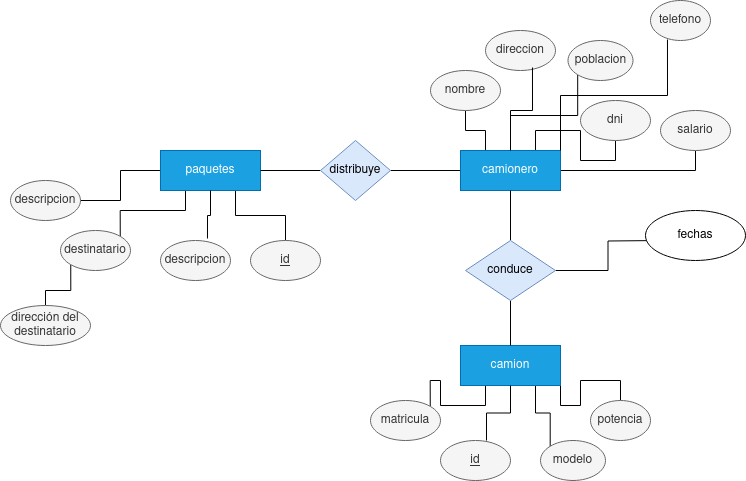

The diagram above was exported from draw.io. Its source (the exported page's mxGraphModel, read from the mxfile embedded in the PNG):
<mxGraphModel dx="1434" dy="795" grid="1" gridSize="10" guides="1" tooltips="1" connect="1" arrows="1" fold="1" page="1" pageScale="1" pageWidth="827" pageHeight="1169" math="0" shadow="0">
  <root>
    <mxCell id="0" />
    <mxCell id="1" parent="0" />
    <mxCell id="WqXxhXE9UAxVizr9mFHz-39" style="edgeStyle=orthogonalEdgeStyle;rounded=0;orthogonalLoop=1;jettySize=auto;html=1;exitX=0;exitY=0.5;exitDx=0;exitDy=0;endArrow=none;endFill=0;" edge="1" parent="1" source="WqXxhXE9UAxVizr9mFHz-1" target="WqXxhXE9UAxVizr9mFHz-36">
      <mxGeometry relative="1" as="geometry" />
    </mxCell>
    <mxCell id="WqXxhXE9UAxVizr9mFHz-40" style="edgeStyle=orthogonalEdgeStyle;rounded=0;orthogonalLoop=1;jettySize=auto;html=1;exitX=0.25;exitY=1;exitDx=0;exitDy=0;entryX=1;entryY=0;entryDx=0;entryDy=0;endArrow=none;endFill=0;" edge="1" parent="1" source="WqXxhXE9UAxVizr9mFHz-1" target="WqXxhXE9UAxVizr9mFHz-34">
      <mxGeometry relative="1" as="geometry" />
    </mxCell>
    <mxCell id="WqXxhXE9UAxVizr9mFHz-42" style="edgeStyle=orthogonalEdgeStyle;rounded=0;orthogonalLoop=1;jettySize=auto;html=1;exitX=0.75;exitY=1;exitDx=0;exitDy=0;entryX=0.5;entryY=0;entryDx=0;entryDy=0;endArrow=none;endFill=0;" edge="1" parent="1" source="WqXxhXE9UAxVizr9mFHz-1" target="WqXxhXE9UAxVizr9mFHz-35">
      <mxGeometry relative="1" as="geometry" />
    </mxCell>
    <mxCell id="WqXxhXE9UAxVizr9mFHz-1" value="paquetes" style="whiteSpace=wrap;html=1;align=center;fillColor=#1ba1e2;strokeColor=#006EAF;fontColor=#ffffff;" vertex="1" parent="1">
      <mxGeometry x="230" y="350" width="100" height="40" as="geometry" />
    </mxCell>
    <mxCell id="WqXxhXE9UAxVizr9mFHz-8" style="edgeStyle=orthogonalEdgeStyle;rounded=0;orthogonalLoop=1;jettySize=auto;html=1;exitX=0;exitY=0.5;exitDx=0;exitDy=0;entryX=1;entryY=0.5;entryDx=0;entryDy=0;endArrow=none;endFill=0;" edge="1" parent="1" source="WqXxhXE9UAxVizr9mFHz-2" target="WqXxhXE9UAxVizr9mFHz-4">
      <mxGeometry relative="1" as="geometry" />
    </mxCell>
    <mxCell id="WqXxhXE9UAxVizr9mFHz-29" style="edgeStyle=orthogonalEdgeStyle;rounded=0;orthogonalLoop=1;jettySize=auto;html=1;exitX=0.25;exitY=0;exitDx=0;exitDy=0;endArrow=none;endFill=0;" edge="1" parent="1" source="WqXxhXE9UAxVizr9mFHz-2" target="WqXxhXE9UAxVizr9mFHz-24">
      <mxGeometry relative="1" as="geometry" />
    </mxCell>
    <mxCell id="WqXxhXE9UAxVizr9mFHz-30" style="edgeStyle=orthogonalEdgeStyle;rounded=0;orthogonalLoop=1;jettySize=auto;html=1;exitX=0.5;exitY=0;exitDx=0;exitDy=0;entryX=0;entryY=1;entryDx=0;entryDy=0;endArrow=none;endFill=0;" edge="1" parent="1" source="WqXxhXE9UAxVizr9mFHz-2" target="WqXxhXE9UAxVizr9mFHz-26">
      <mxGeometry relative="1" as="geometry" />
    </mxCell>
    <mxCell id="WqXxhXE9UAxVizr9mFHz-31" style="edgeStyle=orthogonalEdgeStyle;rounded=0;orthogonalLoop=1;jettySize=auto;html=1;exitX=0.75;exitY=0;exitDx=0;exitDy=0;entryX=0.5;entryY=1;entryDx=0;entryDy=0;endArrow=none;endFill=0;" edge="1" parent="1" source="WqXxhXE9UAxVizr9mFHz-2" target="WqXxhXE9UAxVizr9mFHz-25">
      <mxGeometry relative="1" as="geometry" />
    </mxCell>
    <mxCell id="WqXxhXE9UAxVizr9mFHz-33" style="edgeStyle=orthogonalEdgeStyle;rounded=0;orthogonalLoop=1;jettySize=auto;html=1;exitX=1;exitY=0.5;exitDx=0;exitDy=0;entryX=0.5;entryY=1;entryDx=0;entryDy=0;endArrow=none;endFill=0;" edge="1" parent="1" source="WqXxhXE9UAxVizr9mFHz-2" target="WqXxhXE9UAxVizr9mFHz-27">
      <mxGeometry relative="1" as="geometry" />
    </mxCell>
    <mxCell id="WqXxhXE9UAxVizr9mFHz-2" value="&lt;div&gt;camionero&lt;/div&gt;" style="whiteSpace=wrap;html=1;align=center;fillColor=#1ba1e2;strokeColor=#006EAF;fontColor=#ffffff;" vertex="1" parent="1">
      <mxGeometry x="530" y="350" width="100" height="40" as="geometry" />
    </mxCell>
    <mxCell id="WqXxhXE9UAxVizr9mFHz-14" style="edgeStyle=orthogonalEdgeStyle;rounded=0;orthogonalLoop=1;jettySize=auto;html=1;exitX=0.25;exitY=1;exitDx=0;exitDy=0;entryX=1;entryY=0;entryDx=0;entryDy=0;endArrow=none;endFill=0;" edge="1" parent="1" source="WqXxhXE9UAxVizr9mFHz-3" target="WqXxhXE9UAxVizr9mFHz-13">
      <mxGeometry relative="1" as="geometry" />
    </mxCell>
    <mxCell id="WqXxhXE9UAxVizr9mFHz-16" style="edgeStyle=orthogonalEdgeStyle;rounded=0;orthogonalLoop=1;jettySize=auto;html=1;exitX=0.75;exitY=1;exitDx=0;exitDy=0;entryX=0;entryY=0;entryDx=0;entryDy=0;endArrow=none;endFill=0;" edge="1" parent="1" source="WqXxhXE9UAxVizr9mFHz-3" target="WqXxhXE9UAxVizr9mFHz-12">
      <mxGeometry relative="1" as="geometry" />
    </mxCell>
    <mxCell id="WqXxhXE9UAxVizr9mFHz-17" style="edgeStyle=orthogonalEdgeStyle;rounded=0;orthogonalLoop=1;jettySize=auto;html=1;exitX=1;exitY=1;exitDx=0;exitDy=0;entryX=0.5;entryY=0;entryDx=0;entryDy=0;endArrow=none;endFill=0;" edge="1" parent="1" source="WqXxhXE9UAxVizr9mFHz-3" target="WqXxhXE9UAxVizr9mFHz-10">
      <mxGeometry relative="1" as="geometry" />
    </mxCell>
    <mxCell id="WqXxhXE9UAxVizr9mFHz-3" value="&lt;div&gt;camion&lt;/div&gt;" style="whiteSpace=wrap;html=1;align=center;fillColor=#1ba1e2;strokeColor=#006EAF;fontColor=#ffffff;" vertex="1" parent="1">
      <mxGeometry x="530" y="545" width="100" height="40" as="geometry" />
    </mxCell>
    <mxCell id="WqXxhXE9UAxVizr9mFHz-9" style="edgeStyle=orthogonalEdgeStyle;rounded=0;orthogonalLoop=1;jettySize=auto;html=1;exitX=0;exitY=0.5;exitDx=0;exitDy=0;entryX=1;entryY=0.5;entryDx=0;entryDy=0;endArrow=none;endFill=0;" edge="1" parent="1" source="WqXxhXE9UAxVizr9mFHz-4" target="WqXxhXE9UAxVizr9mFHz-1">
      <mxGeometry relative="1" as="geometry" />
    </mxCell>
    <mxCell id="WqXxhXE9UAxVizr9mFHz-4" value="distribuye" style="shape=rhombus;perimeter=rhombusPerimeter;whiteSpace=wrap;html=1;align=center;fillColor=#dae8fc;strokeColor=#6c8ebf;" vertex="1" parent="1">
      <mxGeometry x="390" y="340" width="70" height="60" as="geometry" />
    </mxCell>
    <mxCell id="WqXxhXE9UAxVizr9mFHz-6" style="edgeStyle=orthogonalEdgeStyle;rounded=0;orthogonalLoop=1;jettySize=auto;html=1;exitX=0.5;exitY=1;exitDx=0;exitDy=0;entryX=0.5;entryY=0;entryDx=0;entryDy=0;endArrow=none;endFill=0;" edge="1" parent="1" source="WqXxhXE9UAxVizr9mFHz-5" target="WqXxhXE9UAxVizr9mFHz-3">
      <mxGeometry relative="1" as="geometry" />
    </mxCell>
    <mxCell id="WqXxhXE9UAxVizr9mFHz-7" style="edgeStyle=orthogonalEdgeStyle;rounded=0;orthogonalLoop=1;jettySize=auto;html=1;exitX=0.5;exitY=0;exitDx=0;exitDy=0;entryX=0.5;entryY=1;entryDx=0;entryDy=0;endArrow=none;endFill=0;" edge="1" parent="1" source="WqXxhXE9UAxVizr9mFHz-5" target="WqXxhXE9UAxVizr9mFHz-2">
      <mxGeometry relative="1" as="geometry" />
    </mxCell>
    <mxCell id="WqXxhXE9UAxVizr9mFHz-20" style="edgeStyle=orthogonalEdgeStyle;rounded=0;orthogonalLoop=1;jettySize=auto;html=1;exitX=1;exitY=0.5;exitDx=0;exitDy=0;entryX=0;entryY=0.5;entryDx=0;entryDy=0;endArrow=none;endFill=0;" edge="1" parent="1" source="WqXxhXE9UAxVizr9mFHz-5">
      <mxGeometry relative="1" as="geometry">
        <mxPoint x="730" y="440" as="targetPoint" />
      </mxGeometry>
    </mxCell>
    <mxCell id="WqXxhXE9UAxVizr9mFHz-5" value="&lt;div&gt;conduce&lt;/div&gt;" style="shape=rhombus;perimeter=rhombusPerimeter;whiteSpace=wrap;html=1;align=center;fillColor=#dae8fc;strokeColor=#6c8ebf;" vertex="1" parent="1">
      <mxGeometry x="535" y="440" width="90" height="60" as="geometry" />
    </mxCell>
    <mxCell id="WqXxhXE9UAxVizr9mFHz-10" value="potencia" style="ellipse;whiteSpace=wrap;html=1;align=center;fillColor=#f5f5f5;fontColor=#333333;strokeColor=#666666;" vertex="1" parent="1">
      <mxGeometry x="660" y="600" width="60" height="40" as="geometry" />
    </mxCell>
    <mxCell id="WqXxhXE9UAxVizr9mFHz-11" value="&lt;u&gt;id&lt;/u&gt;" style="ellipse;whiteSpace=wrap;html=1;align=center;fillColor=#f5f5f5;fontColor=#333333;strokeColor=#666666;" vertex="1" parent="1">
      <mxGeometry x="510" y="640" width="70" height="40" as="geometry" />
    </mxCell>
    <mxCell id="WqXxhXE9UAxVizr9mFHz-12" value="&lt;div&gt;modelo&lt;/div&gt;" style="ellipse;whiteSpace=wrap;html=1;align=center;fillColor=#f5f5f5;fontColor=#333333;strokeColor=#666666;" vertex="1" parent="1">
      <mxGeometry x="610" y="640" width="65" height="40" as="geometry" />
    </mxCell>
    <mxCell id="WqXxhXE9UAxVizr9mFHz-13" value="&lt;div&gt;matricula&lt;/div&gt;" style="ellipse;whiteSpace=wrap;html=1;align=center;fillColor=#f5f5f5;fontColor=#333333;strokeColor=#666666;" vertex="1" parent="1">
      <mxGeometry x="440" y="600" width="70" height="40" as="geometry" />
    </mxCell>
    <mxCell id="WqXxhXE9UAxVizr9mFHz-15" style="edgeStyle=orthogonalEdgeStyle;rounded=0;orthogonalLoop=1;jettySize=auto;html=1;exitX=0.5;exitY=1;exitDx=0;exitDy=0;entryX=0.657;entryY=0;entryDx=0;entryDy=0;entryPerimeter=0;endArrow=none;endFill=0;" edge="1" parent="1" source="WqXxhXE9UAxVizr9mFHz-3" target="WqXxhXE9UAxVizr9mFHz-11">
      <mxGeometry relative="1" as="geometry" />
    </mxCell>
    <mxCell id="WqXxhXE9UAxVizr9mFHz-21" value="descripcion" style="ellipse;whiteSpace=wrap;html=1;align=center;fillColor=#f5f5f5;fontColor=#333333;strokeColor=#666666;" vertex="1" parent="1">
      <mxGeometry x="230" y="440" width="70" height="40" as="geometry" />
    </mxCell>
    <mxCell id="WqXxhXE9UAxVizr9mFHz-22" value="direccion" style="ellipse;whiteSpace=wrap;html=1;align=center;fillColor=#f5f5f5;fontColor=#333333;strokeColor=#666666;" vertex="1" parent="1">
      <mxGeometry x="555" y="230" width="70" height="40" as="geometry" />
    </mxCell>
    <mxCell id="WqXxhXE9UAxVizr9mFHz-23" value="telefono" style="ellipse;whiteSpace=wrap;html=1;align=center;fillColor=#f5f5f5;fontColor=#333333;strokeColor=#666666;" vertex="1" parent="1">
      <mxGeometry x="720" y="200" width="60" height="40" as="geometry" />
    </mxCell>
    <mxCell id="WqXxhXE9UAxVizr9mFHz-24" value="&lt;div&gt;nombre&lt;/div&gt;" style="ellipse;whiteSpace=wrap;html=1;align=center;fillColor=#f5f5f5;fontColor=#333333;strokeColor=#666666;" vertex="1" parent="1">
      <mxGeometry x="500" y="270" width="70" height="40" as="geometry" />
    </mxCell>
    <mxCell id="WqXxhXE9UAxVizr9mFHz-25" value="dni" style="ellipse;whiteSpace=wrap;html=1;align=center;fillColor=#f5f5f5;fontColor=#333333;strokeColor=#666666;" vertex="1" parent="1">
      <mxGeometry x="650" y="300" width="70" height="40" as="geometry" />
    </mxCell>
    <mxCell id="WqXxhXE9UAxVizr9mFHz-26" value="poblacion" style="ellipse;whiteSpace=wrap;html=1;align=center;fillColor=#f5f5f5;fontColor=#333333;strokeColor=#666666;" vertex="1" parent="1">
      <mxGeometry x="637.5" y="240" width="65" height="40" as="geometry" />
    </mxCell>
    <mxCell id="WqXxhXE9UAxVizr9mFHz-27" value="salario" style="ellipse;whiteSpace=wrap;html=1;align=center;fillColor=#f5f5f5;fontColor=#333333;strokeColor=#666666;" vertex="1" parent="1">
      <mxGeometry x="730" y="310" width="70" height="40" as="geometry" />
    </mxCell>
    <mxCell id="WqXxhXE9UAxVizr9mFHz-28" style="edgeStyle=orthogonalEdgeStyle;rounded=0;orthogonalLoop=1;jettySize=auto;html=1;exitX=0.5;exitY=0;exitDx=0;exitDy=0;entryX=0.671;entryY=0.925;entryDx=0;entryDy=0;entryPerimeter=0;endArrow=none;endFill=0;" edge="1" parent="1" source="WqXxhXE9UAxVizr9mFHz-2" target="WqXxhXE9UAxVizr9mFHz-22">
      <mxGeometry relative="1" as="geometry" />
    </mxCell>
    <mxCell id="WqXxhXE9UAxVizr9mFHz-32" style="edgeStyle=orthogonalEdgeStyle;rounded=0;orthogonalLoop=1;jettySize=auto;html=1;exitX=1;exitY=0;exitDx=0;exitDy=0;entryX=0.283;entryY=0.975;entryDx=0;entryDy=0;entryPerimeter=0;endArrow=none;endFill=0;" edge="1" parent="1" source="WqXxhXE9UAxVizr9mFHz-2" target="WqXxhXE9UAxVizr9mFHz-23">
      <mxGeometry relative="1" as="geometry" />
    </mxCell>
    <mxCell id="WqXxhXE9UAxVizr9mFHz-44" style="edgeStyle=orthogonalEdgeStyle;rounded=0;orthogonalLoop=1;jettySize=auto;html=1;exitX=0;exitY=1;exitDx=0;exitDy=0;entryX=0.5;entryY=0;entryDx=0;entryDy=0;endArrow=none;endFill=0;" edge="1" parent="1" source="WqXxhXE9UAxVizr9mFHz-34" target="WqXxhXE9UAxVizr9mFHz-43">
      <mxGeometry relative="1" as="geometry" />
    </mxCell>
    <mxCell id="WqXxhXE9UAxVizr9mFHz-34" value="destinatario" style="ellipse;whiteSpace=wrap;html=1;align=center;fillColor=#f5f5f5;fontColor=#333333;strokeColor=#666666;" vertex="1" parent="1">
      <mxGeometry x="130" y="430" width="70" height="40" as="geometry" />
    </mxCell>
    <mxCell id="WqXxhXE9UAxVizr9mFHz-35" value="id" style="ellipse;whiteSpace=wrap;html=1;align=center;fontStyle=4;fillColor=#f5f5f5;fontColor=#333333;strokeColor=#666666;" vertex="1" parent="1">
      <mxGeometry x="320" y="440" width="70" height="40" as="geometry" />
    </mxCell>
    <mxCell id="WqXxhXE9UAxVizr9mFHz-36" value="&lt;div&gt;descripcion&lt;/div&gt;" style="ellipse;whiteSpace=wrap;html=1;align=center;fillColor=#f5f5f5;fontColor=#333333;strokeColor=#666666;" vertex="1" parent="1">
      <mxGeometry x="80" y="380" width="70" height="40" as="geometry" />
    </mxCell>
    <mxCell id="WqXxhXE9UAxVizr9mFHz-41" style="edgeStyle=orthogonalEdgeStyle;rounded=0;orthogonalLoop=1;jettySize=auto;html=1;exitX=0.5;exitY=1;exitDx=0;exitDy=0;entryX=0.671;entryY=-0.05;entryDx=0;entryDy=0;entryPerimeter=0;endArrow=none;endFill=0;" edge="1" parent="1" source="WqXxhXE9UAxVizr9mFHz-1" target="WqXxhXE9UAxVizr9mFHz-21">
      <mxGeometry relative="1" as="geometry" />
    </mxCell>
    <mxCell id="WqXxhXE9UAxVizr9mFHz-43" value="dirección del destinatario" style="ellipse;whiteSpace=wrap;html=1;align=center;fillColor=#f5f5f5;fontColor=#333333;strokeColor=#666666;" vertex="1" parent="1">
      <mxGeometry x="70" y="505" width="90" height="40" as="geometry" />
    </mxCell>
    <mxCell id="WqXxhXE9UAxVizr9mFHz-45" value="&lt;div&gt;fechas&lt;/div&gt;" style="ellipse;whiteSpace=wrap;html=1;align=center;" vertex="1" parent="1">
      <mxGeometry x="715" y="410" width="100" height="50" as="geometry" />
    </mxCell>
  </root>
</mxGraphModel>